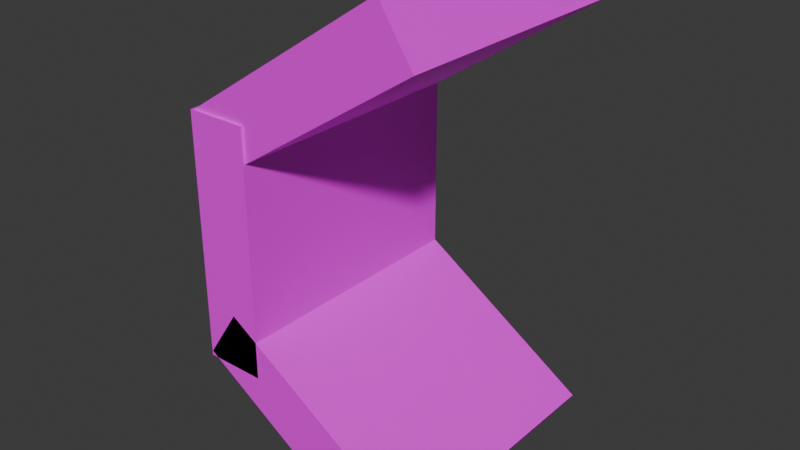 # Source: dash.blend  (saved by Blender 4.5.91; exported with 4.5.12 LTS)
import bpy
from mathutils import Matrix  # noqa: F401  (used for matrix-valued properties, if any)

bpy.ops.wm.read_factory_settings(use_empty=True)
scene = bpy.context.scene
scene.name = 'Scene'

# ---- collections
col_collection_2 = bpy.data.collections.new('Collection 2'); scene.collection.children.link(col_collection_2)

# ---- images (referenced by path relative to the original .blend; pixels are not part of the script)
import os
ASSET_DIR = os.environ.get("B2B_ASSET_DIR", "")  # directory of the original .blend (textures are referenced by path, not embedded)
HERE = os.path.dirname(os.path.abspath(__file__))  # packed textures are extracted next to this script under _unpacked/

def load_image(name, relpath, width, height, colorspace="sRGB"):
    """Load a texture the original file referenced (path relative to the .blend, or extracted next to this script)."""
    p = next((c for c in (os.path.join(HERE, relpath), os.path.join(ASSET_DIR, relpath)) if relpath and os.path.exists(c)), "")
    if p:
        img = bpy.data.images.load(p, check_existing=True)
        img.name = name
    else:  # same state as the original file: an image datablock whose file is absent (Cycles renders it pink)
        img = bpy.data.images.new(name, width, height)
        img.source = "FILE"
        img.filepath = "//" + (relpath or name)
    img.colorspace_settings.name = colorspace
    return img
img_dash = load_image('dash', 'dash.png', 1024, 1024, 'sRGB')

# ---- materials (node trees are filled in below, after node groups)
mat_material_003 = bpy.data.materials.new('Material.003')
mat_material_002 = bpy.data.materials.new('Material.002')
mat_material_001 = bpy.data.materials.new('Material.001')

# ---- material node trees
mat_material_003.use_nodes = True; mat_material_003.node_tree.nodes.clear()
_N = mat_material_003.node_tree.nodes; _L = mat_material_003.node_tree.links
n0 = _N.new('ShaderNodeBsdfPrincipled'); n0.name = 'Principled BSDF'; n0.location = (-200, 100)
n1 = _N.new('ShaderNodeOutputMaterial'); n1.name = 'Material Output'; n1.location = (200, 100)
n2 = _N.new('ShaderNodeTexImage'); n2.name = 'Image Texture'; n2.location = (-490, 75)
n2.image = img_dash
_L.new(n0.outputs[0], n1.inputs[0])
_L.new(n2.outputs[0], n0.inputs[0])
n1.is_active_output = True
mat_material_002.use_nodes = True; mat_material_002.node_tree.nodes.clear()
_N = mat_material_002.node_tree.nodes; _L = mat_material_002.node_tree.links
n0 = _N.new('ShaderNodeBsdfPrincipled'); n0.name = 'Principled BSDF'; n0.location = (-200, 100)
n1 = _N.new('ShaderNodeOutputMaterial'); n1.name = 'Material Output'; n1.location = (200, 100)
n2 = _N.new('ShaderNodeTexImage'); n2.name = 'Image Texture'; n2.location = (-490, 75)
n2.image = img_dash
_L.new(n0.outputs[0], n1.inputs[0])
_L.new(n2.outputs[0], n0.inputs[0])
n1.is_active_output = True
mat_material_001.use_nodes = True; mat_material_001.node_tree.nodes.clear()
_N = mat_material_001.node_tree.nodes; _L = mat_material_001.node_tree.links
n0 = _N.new('ShaderNodeBsdfPrincipled'); n0.name = 'Principled BSDF'; n0.location = (-200, 100)
n1 = _N.new('ShaderNodeOutputMaterial'); n1.name = 'Material Output'; n1.location = (200, 100)
n2 = _N.new('ShaderNodeTexImage'); n2.name = 'Image Texture'; n2.location = (-490, 75)
n2.image = img_dash
_L.new(n0.outputs[0], n1.inputs[0])
_L.new(n2.outputs[0], n0.inputs[0])
n1.is_active_output = True

# ---- world
world_world = bpy.data.worlds.new('World'); scene.world = world_world
world_world.use_nodes = True; world_world.node_tree.nodes.clear()
_N = world_world.node_tree.nodes; _L = world_world.node_tree.links
n0 = _N.new('ShaderNodeOutputWorld'); n0.name = 'World Output'; n0.location = (200, 100)
n1 = _N.new('ShaderNodeBackground'); n1.name = 'Background'; n1.location = (-200, 100)
n1.inputs[0].default_value = (0.05088, 0.05088, 0.05088, 1.0)
_L.new(n1.outputs[0], n0.inputs[0])
n0.is_active_output = True
world_world.color = (0.05088, 0.05088, 0.05088)
world_world.sun_shadow_jitter_overblur = 0.0

# ---- meshes
me_cube_001 = bpy.data.meshes.new('Cube.001')
me_cube_001.from_pydata([(-1.0, -1.0, -1.0), (-1.0, -1.0, 1.0), (-1.0, 1.0, -1.0), (-1.0, 1.0, 1.0), (1.0, -1.0, -1.0), (1.0, -1.0, 1.0), (1.0, 1.0, -1.0), (1.0, 1.0, 1.0)], [], [(0, 1, 3, 2), (2, 3, 7, 6), (6, 7, 5, 4), (4, 5, 1, 0), (2, 6, 4, 0), (7, 3, 1, 5)])
_uv = me_cube_001.uv_layers.new(name='UVMap')
_uv.uv.foreach_set('vector', [0.375, 0.0, 0.625, 0.0, 0.625, 0.25, 0.375, 0.25, 0.375, 0.25, 0.625, 0.25, 0.625, 0.5, 0.375, 0.5, 0.375, 0.5, 0.625, 0.5, 0.625, 0.75, 0.375, 0.75, 0.375, 0.75, 0.625, 0.75, 0.625, 1.0, 0.375, 1.0, 0.125, 0.5, 0.375, 0.5, 0.375, 0.75, 0.125, 0.75, 0.625, 0.5, 0.875, 0.5, 0.875, 0.75, 0.625, 0.75])
me_cube_001.materials.append(mat_material_003)
me_cube_001.update()
me_cube_002 = bpy.data.meshes.new('Cube.002')
me_cube_002.from_pydata([(-1.0, -1.0, -1.0), (-1.0, -1.0, 1.0), (-1.0, 1.0, -1.0), (-1.0, 1.0, 1.0), (1.0, -1.0, -1.0), (1.0, -1.0, 1.0), (1.0, 1.0, -1.0), (1.0, 1.0, 1.0)], [], [(0, 1, 3, 2), (2, 3, 7, 6), (6, 7, 5, 4), (4, 5, 1, 0), (2, 6, 4, 0), (7, 3, 1, 5)])
_uv = me_cube_002.uv_layers.new(name='UVMap')
_uv.uv.foreach_set('vector', [0.375, 0.0, 0.625, 0.0, 0.625, 0.25, 0.375, 0.25, 0.375, 0.25, 0.625, 0.25, 0.625, 0.5, 0.375, 0.5, 0.375, 0.5, 0.625, 0.5, 0.625, 0.75, 0.375, 0.75, 0.375, 0.75, 0.625, 0.75, 0.625, 1.0, 0.375, 1.0, 0.125, 0.5, 0.375, 0.5, 0.375, 0.75, 0.125, 0.75, 0.625, 0.5, 0.875, 0.5, 0.875, 0.75, 0.625, 0.75])
me_cube_002.materials.append(mat_material_002)
me_cube_002.update()
me_cube_003 = bpy.data.meshes.new('Cube.003')
me_cube_003.from_pydata([(-1.0, -1.0, -1.0), (-1.0, -1.0, 1.0), (-1.0, 1.0, -1.0), (-1.0, 1.0, 1.0), (1.0, -1.0, -1.0), (1.0, -1.0, 1.0), (1.0, 1.0, -1.0), (1.0, 1.0, 1.0)], [], [(0, 1, 3, 2), (2, 3, 7, 6), (6, 7, 5, 4), (4, 5, 1, 0), (2, 6, 4, 0), (7, 3, 1, 5)])
_uv = me_cube_003.uv_layers.new(name='UVMap')
_uv.uv.foreach_set('vector', [0.375, 0.0, 0.625, 0.0, 0.625, 0.25, 0.375, 0.25, 0.375, 0.25, 0.625, 0.25, 0.625, 0.5, 0.375, 0.5, 0.375, 0.5, 0.625, 0.5, 0.625, 0.75, 0.375, 0.75, 0.375, 0.75, 0.625, 0.75, 0.625, 1.0, 0.375, 1.0, 0.125, 0.5, 0.375, 0.5, 0.375, 0.75, 0.125, 0.75, 0.625, 0.5, 0.875, 0.5, 0.875, 0.75, 0.625, 0.75])
me_cube_003.materials.append(mat_material_001)
me_cube_003.update()

# ---- objects
ob_cube = bpy.data.objects.new('Cube', me_cube_001)
ob_cube_001 = bpy.data.objects.new('Cube.001', me_cube_002)
ob_cube_002 = bpy.data.objects.new('Cube.002', me_cube_003)

# ---- transforms, parenting, visibility, modifiers, constraints
ob_cube.location = (-11.11, 0.0, 1.982)
ob_cube.scale = (1.0, 4.247, 4.035)
ob_cube_001.location = (-8.182, 0.07991, 7.349)
ob_cube_001.rotation_euler = (0.0, 0.99, 0.0)
ob_cube_001.scale = (1.0, 4.247, 4.035)
ob_cube_002.location = (-8.169, 0.0, -3.281)
ob_cube_002.rotation_euler = (0.0, -0.99, 0.0)
ob_cube_002.scale = (1.0, 4.247, 4.035)

# ---- collection membership
col_collection_2.objects.link(ob_cube)
col_collection_2.objects.link(ob_cube_001)
col_collection_2.objects.link(ob_cube_002)

# ---- scene / render settings (as saved in the file)
scene.frame_start = 1; scene.frame_end = 250; scene.frame_set(1)
scene.render.engine = 'BLENDER_EEVEE_NEXT'
bpy.context.view_layer.update()

# ---- added for rendering (the .blend has no active camera and no usable light): camera, sun
cam_auto = bpy.data.cameras.new('AutoCamera')
cam_auto.lens = 50.0
cam_auto.sensor_width = 36.0
cam_auto.clip_end = 1000.0
ob_auto_camera = bpy.data.objects.new('AutoCamera', cam_auto)
scene.collection.objects.link(ob_auto_camera)
ob_auto_camera.location = (10.6745, -22.5826, 17.1155)
ob_auto_camera.rotation_euler = (1.09748, -7.21219e-08, 0.694738)
scene.camera = ob_auto_camera
light_auto_sun = bpy.data.lights.new('AutoSun', 'SUN')
light_auto_sun.energy = 3.0
light_auto_sun.angle = 0.0523599
ob_auto_sun = bpy.data.objects.new('AutoSun', light_auto_sun)
scene.collection.objects.link(ob_auto_sun)
ob_auto_sun.rotation_euler = (0.872665, 0.174533, 0.523599)
bpy.context.view_layer.update()
